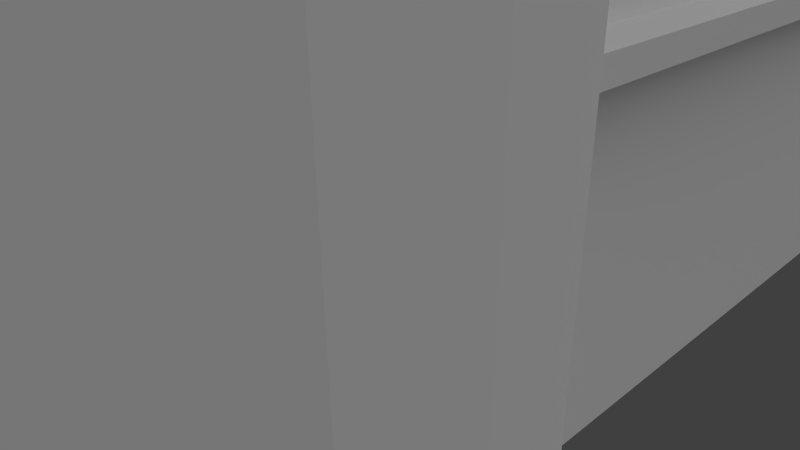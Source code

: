 # Source: House01.blend  (saved by Blender 2.60.0; exported with 4.5.12 LTS)
import bpy
from mathutils import Matrix  # noqa: F401  (used for matrix-valued properties, if any)

bpy.ops.wm.read_factory_settings(use_empty=True)
scene = bpy.context.scene
scene.name = 'Scene'

# ---- collections
col_collection_1 = bpy.data.collections.new('Collection 1'); scene.collection.children.link(col_collection_1)

# ---- materials (node trees are filled in below, after node groups)
mat_material = bpy.data.materials.new('Material')
mat_material.alpha_threshold = 0.0
mat_material.use_transparent_shadow = False
mat_material.roughness = 0.5
mat_material.line_color = (0.0, 0.0, 0.0, 1.0)

# ---- material node trees

# ---- world
world_world = bpy.data.worlds.new('World'); scene.world = world_world
world_world.color = (0.05088, 0.05088, 0.05088)
world_world.use_sun_shadow = False
world_world.sun_shadow_jitter_overblur = 0.0
world_world.cycles.sampling_method = 'MANUAL'
world_world.cycles.sample_map_resolution = 256

# ---- cameras
cam_camera = bpy.data.cameras.new('Camera')
cam_camera.clip_end = 100.0
cam_camera.lens = 35.0
cam_camera.ortho_scale = 7.314
cam_camera.dof.focus_distance = 0.0
cam_camera.dof.aperture_fstop = 128.0

# ---- lights
light_lamp = bpy.data.lights.new('Lamp', 'SUN')
light_lamp.transmission_factor = 0.0
light_lamp.cutoff_distance = 30.0
light_lamp.angle = 1.571
light_lamp.energy = 1.0
light_lamp.shadow_buffer_clip_start = 1.001
light_lamp.shadow_soft_size = 1.0
light_lamp.shadow_cascade_max_distance = 1000.0
light_lamp.cycles.use_multiple_importance_sampling = False

# ---- meshes
me_cylinder = bpy.data.meshes.new('Cylinder')
me_cylinder.from_pydata([(3.481, -2.771, 0.0), (4.066, -2.829, 0.0), (4.629, -2.999, 0.0), (5.148, -3.277, 0.0), (5.602, -3.65, 0.0), (5.975, -4.104, 0.0), (6.252, -4.623, 0.0), (6.423, -5.186, 0.0), (6.481, -5.771, 0.0), (6.423, -6.356, 0.0), (6.252, -6.919, 0.0), (5.975, -7.438, 0.0), (5.602, -7.892, 0.0), (5.148, -8.265, 0.0), (4.629, -8.543, 0.0), (4.066, -8.713, 0.0), (3.481, -8.771, 0.0), (2.896, -8.713, 0.0), (2.333, -8.543, 0.0), (1.814, -8.265, 0.0), (1.359, -7.892, 0.0), (0.9864, -7.438, 0.0), (0.7092, -6.919, 0.0), (0.5385, -6.356, 0.0), (0.4808, -5.771, 0.0), (0.5385, -5.186, 0.0), (0.7092, -4.623, 0.0), (0.9864, -4.104, 0.0), (1.359, -3.65, 0.0), (1.814, -3.277, 0.0), (2.333, -2.999, 0.0), (2.896, -2.829, 0.0), (3.481, -2.771, 12.64), (4.066, -2.829, 12.64), (4.629, -2.999, 12.64), (5.148, -3.277, 12.64), (5.602, -3.65, 12.64), (5.975, -4.104, 12.64), (6.252, -4.623, 12.64), (6.423, -5.186, 12.64), (6.481, -5.771, 12.64), (6.423, -6.356, 12.64), (6.252, -6.919, 12.64), (5.975, -7.438, 12.64), (5.602, -7.892, 12.64), (5.148, -8.265, 12.64), (4.629, -8.543, 12.64), (4.066, -8.713, 12.64), (3.481, -8.771, 12.64), (2.896, -8.713, 12.64), (2.333, -8.543, 12.64), (1.814, -8.265, 12.64), (1.359, -7.892, 12.64), (0.9864, -7.438, 12.64), (0.7092, -6.919, 12.64), (0.5385, -6.356, 12.64), (0.4808, -5.771, 12.64), (0.5385, -5.186, 12.64), (0.7092, -4.623, 12.64), (0.9864, -4.104, 12.64), (1.359, -3.65, 12.64), (1.814, -3.277, 12.64), (2.333, -2.999, 12.64), (2.896, -2.829, 12.64), (3.481, -5.771, 0.0), (3.481, -2.471, 12.64), (2.837, -2.534, 12.64), (2.218, -2.722, 12.64), (1.647, -3.027, 12.64), (1.147, -3.438, 12.64), (0.737, -3.938, 12.64), (0.432, -4.508, 12.64), (0.2442, -5.127, 12.64), (0.1808, -5.771, 12.64), (0.2442, -6.415, 12.64), (0.432, -7.034, 12.64), (0.737, -7.604, 12.64), (1.147, -8.104, 12.64), (1.647, -8.515, 12.64), (2.218, -8.82, 12.64), (2.837, -9.008, 12.64), (3.481, -9.071, 12.64), (4.125, -9.008, 12.64), (4.744, -8.82, 12.64), (5.314, -8.515, 12.64), (5.814, -8.104, 12.64), (6.225, -7.604, 12.64), (6.53, -7.034, 12.64), (6.717, -6.415, 12.64), (6.781, -5.771, 12.64), (6.717, -5.127, 12.64), (6.53, -4.508, 12.64), (6.225, -3.938, 12.64), (5.814, -3.438, 12.64), (5.314, -3.027, 12.64), (4.744, -2.722, 12.64), (4.125, -2.534, 12.64), (3.481, -2.471, 12.91), (4.125, -2.534, 12.91), (4.744, -2.722, 12.91), (5.314, -3.027, 12.91), (5.814, -3.438, 12.91), (6.225, -3.938, 12.91), (6.53, -4.508, 12.91), (6.717, -5.127, 12.91), (6.781, -5.771, 12.91), (6.717, -6.415, 12.91), (6.53, -7.034, 12.91), (6.225, -7.604, 12.91), (5.814, -8.104, 12.91), (5.314, -8.515, 12.91), (4.744, -8.82, 12.91), (4.125, -9.008, 12.91), (3.481, -9.071, 12.91), (2.837, -9.008, 12.91), (2.218, -8.82, 12.91), (1.647, -8.515, 12.91), (1.147, -8.104, 12.91), (0.737, -7.604, 12.91), (0.432, -7.034, 12.91), (0.2442, -6.415, 12.91), (0.1808, -5.771, 12.91), (0.2442, -5.127, 12.91), (0.432, -4.508, 12.91), (0.737, -3.938, 12.91), (1.147, -3.438, 12.91), (1.647, -3.027, 12.91), (2.218, -2.722, 12.91), (2.837, -2.534, 12.91), (3.292, -4.823, 14.71), (3.481, -4.804, 14.71), (3.111, -4.878, 14.71), (2.944, -4.967, 14.71), (2.797, -5.087, 14.71), (2.677, -5.234, 14.71), (2.588, -5.401, 14.71), (2.533, -5.582, 14.71), (2.514, -5.771, 14.71), (2.533, -5.96, 14.71), (2.588, -6.141, 14.71), (2.677, -6.308, 14.71), (2.797, -6.454, 14.71), (2.944, -6.575, 14.71), (3.111, -6.664, 14.71), (3.292, -6.719, 14.71), (3.481, -6.738, 14.71), (3.669, -6.719, 14.71), (3.851, -6.664, 14.71), (4.018, -6.575, 14.71), (4.164, -6.454, 14.71), (4.285, -6.308, 14.71), (4.374, -6.141, 14.71), (4.429, -5.96, 14.71), (4.447, -5.771, 14.71), (4.429, -5.582, 14.71), (4.374, -5.401, 14.71), (4.285, -5.234, 14.71), (4.164, -5.087, 14.71), (4.018, -4.967, 14.71), (3.851, -4.878, 14.71), (3.669, -4.823, 14.71), (3.669, -4.823, 14.9), (3.481, -4.804, 14.9), (3.851, -4.878, 14.9), (4.018, -4.967, 14.9), (4.164, -5.087, 14.9), (4.285, -5.234, 14.9), (4.374, -5.401, 14.9), (4.429, -5.582, 14.9), (4.447, -5.771, 14.9), (4.429, -5.96, 14.9), (4.374, -6.141, 14.9), (4.285, -6.308, 14.9), (4.164, -6.454, 14.9), (4.018, -6.575, 14.9), (3.851, -6.664, 14.9), (3.669, -6.719, 14.9), (3.481, -6.738, 14.9), (3.292, -6.719, 14.9), (3.111, -6.664, 14.9), (2.944, -6.575, 14.9), (2.797, -6.454, 14.9), (2.677, -6.308, 14.9), (2.588, -6.141, 14.9), (2.533, -5.96, 14.9), (2.514, -5.771, 14.9), (2.533, -5.582, 14.9), (2.588, -5.401, 14.9), (2.677, -5.234, 14.9), (2.797, -5.087, 14.9), (2.944, -4.967, 14.9), (3.111, -4.878, 14.9), (3.292, -4.823, 14.9), (3.353, -5.13, 14.9), (3.481, -5.118, 14.9), (3.231, -5.168, 14.9), (3.118, -5.228, 14.9), (3.019, -5.309, 14.9), (2.938, -5.408, 14.9), (2.878, -5.521, 14.9), (2.84, -5.644, 14.9), (2.828, -5.771, 14.9), (2.84, -5.898, 14.9), (2.878, -6.021, 14.9), (2.938, -6.134, 14.9), (3.019, -6.233, 14.9), (3.118, -6.314, 14.9), (3.231, -6.374, 14.9), (3.353, -6.411, 14.9), (3.481, -6.424, 14.9), (3.608, -6.411, 14.9), (3.731, -6.374, 14.9), (3.844, -6.314, 14.9), (3.943, -6.233, 14.9), (4.024, -6.134, 14.9), (4.084, -6.021, 14.9), (4.121, -5.898, 14.9), (4.134, -5.771, 14.9), (4.121, -5.644, 14.9), (4.084, -5.521, 14.9), (4.024, -5.408, 14.9), (3.943, -5.309, 14.9), (3.844, -5.228, 14.9), (3.731, -5.168, 14.9), (3.608, -5.13, 14.9), (3.608, -5.13, 16.93), (3.481, -5.118, 16.93), (3.731, -5.168, 16.93), (3.844, -5.228, 16.93), (3.943, -5.309, 16.93), (4.024, -5.408, 16.93), (4.084, -5.521, 16.93), (4.121, -5.644, 16.93), (4.134, -5.771, 16.93), (4.121, -5.898, 16.93), (4.084, -6.021, 16.93), (4.024, -6.134, 16.93), (3.943, -6.233, 16.93), (3.844, -6.314, 16.93), (3.731, -6.374, 16.93), (3.608, -6.411, 16.93), (3.481, -6.424, 16.93), (3.353, -6.411, 16.93), (3.231, -6.374, 16.93), (3.118, -6.314, 16.93), (3.019, -6.233, 16.93), (2.938, -6.134, 16.93), (2.878, -6.021, 16.93), (2.84, -5.898, 16.93), (2.828, -5.771, 16.93), (2.84, -5.644, 16.93), (2.878, -5.521, 16.93), (2.938, -5.408, 16.93), (3.019, -5.309, 16.93), (3.118, -5.228, 16.93), (3.231, -5.168, 16.93), (3.353, -5.13, 16.93), (3.481, -5.771, 16.93)], [], [(64, 0, 1), (64, 1, 2), (64, 2, 3), (64, 3, 4), (64, 4, 5), (64, 5, 6), (64, 6, 7), (64, 7, 8), (64, 8, 9), (64, 9, 10), (64, 10, 11), (64, 11, 12), (64, 12, 13), (64, 13, 14), (64, 14, 15), (64, 15, 16), (64, 16, 17), (64, 17, 18), (64, 18, 19), (64, 19, 20), (64, 20, 21), (64, 21, 22), (64, 22, 23), (64, 23, 24), (64, 24, 25), (64, 25, 26), (64, 26, 27), (64, 27, 28), (64, 28, 29), (64, 29, 30), (64, 30, 31), (31, 0, 64), (0, 32, 33, 1), (1, 33, 34, 2), (2, 34, 35, 3), (3, 35, 36, 4), (4, 36, 37, 5), (5, 37, 38, 6), (6, 38, 39, 7), (7, 39, 40, 8), (8, 40, 41, 9), (9, 41, 42, 10), (10, 42, 43, 11), (11, 43, 44, 12), (12, 44, 45, 13), (13, 45, 46, 14), (14, 46, 47, 15), (15, 47, 48, 16), (16, 48, 49, 17), (17, 49, 50, 18), (18, 50, 51, 19), (19, 51, 52, 20), (20, 52, 53, 21), (21, 53, 54, 22), (22, 54, 55, 23), (23, 55, 56, 24), (24, 56, 57, 25), (25, 57, 58, 26), (26, 58, 59, 27), (27, 59, 60, 28), (28, 60, 61, 29), (29, 61, 62, 30), (30, 62, 63, 31), (32, 0, 31, 63), (32, 63, 66, 65), (63, 62, 67, 66), (62, 61, 68, 67), (61, 60, 69, 68), (60, 59, 70, 69), (59, 58, 71, 70), (58, 57, 72, 71), (57, 56, 73, 72), (56, 55, 74, 73), (55, 54, 75, 74), (54, 53, 76, 75), (53, 52, 77, 76), (52, 51, 78, 77), (51, 50, 79, 78), (50, 49, 80, 79), (49, 48, 81, 80), (48, 47, 82, 81), (47, 46, 83, 82), (46, 45, 84, 83), (45, 44, 85, 84), (44, 43, 86, 85), (43, 42, 87, 86), (42, 41, 88, 87), (41, 40, 89, 88), (40, 39, 90, 89), (39, 38, 91, 90), (38, 37, 92, 91), (37, 36, 93, 92), (36, 35, 94, 93), (35, 34, 95, 94), (34, 33, 96, 95), (33, 32, 65, 96), (96, 65, 97, 98), (95, 96, 98, 99), (94, 95, 99, 100), (93, 94, 100, 101), (92, 93, 101, 102), (91, 92, 102, 103), (90, 91, 103, 104), (89, 90, 104, 105), (88, 89, 105, 106), (87, 88, 106, 107), (86, 87, 107, 108), (85, 86, 108, 109), (84, 85, 109, 110), (83, 84, 110, 111), (82, 83, 111, 112), (81, 82, 112, 113), (80, 81, 113, 114), (79, 80, 114, 115), (78, 79, 115, 116), (77, 78, 116, 117), (76, 77, 117, 118), (75, 76, 118, 119), (74, 75, 119, 120), (73, 74, 120, 121), (72, 73, 121, 122), (71, 72, 122, 123), (70, 71, 123, 124), (69, 70, 124, 125), (68, 69, 125, 126), (67, 68, 126, 127), (66, 67, 127, 128), (65, 66, 128, 97), (97, 128, 129, 130), (128, 127, 131, 129), (127, 126, 132, 131), (126, 125, 133, 132), (125, 124, 134, 133), (124, 123, 135, 134), (123, 122, 136, 135), (122, 121, 137, 136), (121, 120, 138, 137), (120, 119, 139, 138), (119, 118, 140, 139), (118, 117, 141, 140), (117, 116, 142, 141), (116, 115, 143, 142), (115, 114, 144, 143), (114, 113, 145, 144), (113, 112, 146, 145), (112, 111, 147, 146), (111, 110, 148, 147), (110, 109, 149, 148), (109, 108, 150, 149), (108, 107, 151, 150), (107, 106, 152, 151), (106, 105, 153, 152), (105, 104, 154, 153), (104, 103, 155, 154), (103, 102, 156, 155), (102, 101, 157, 156), (101, 100, 158, 157), (100, 99, 159, 158), (99, 98, 160, 159), (98, 97, 130, 160), (160, 130, 162, 161), (159, 160, 161, 163), (158, 159, 163, 164), (157, 158, 164, 165), (156, 157, 165, 166), (155, 156, 166, 167), (154, 155, 167, 168), (153, 154, 168, 169), (152, 153, 169, 170), (151, 152, 170, 171), (150, 151, 171, 172), (149, 150, 172, 173), (148, 149, 173, 174), (147, 148, 174, 175), (146, 147, 175, 176), (145, 146, 176, 177), (144, 145, 177, 178), (143, 144, 178, 179), (142, 143, 179, 180), (141, 142, 180, 181), (140, 141, 181, 182), (139, 140, 182, 183), (138, 139, 183, 184), (137, 138, 184, 185), (136, 137, 185, 186), (135, 136, 186, 187), (134, 135, 187, 188), (133, 134, 188, 189), (132, 133, 189, 190), (131, 132, 190, 191), (129, 131, 191, 192), (130, 129, 192, 162), (162, 192, 193, 194), (192, 191, 195, 193), (191, 190, 196, 195), (190, 189, 197, 196), (189, 188, 198, 197), (188, 187, 199, 198), (187, 186, 200, 199), (186, 185, 201, 200), (185, 184, 202, 201), (184, 183, 203, 202), (183, 182, 204, 203), (182, 181, 205, 204), (181, 180, 206, 205), (180, 179, 207, 206), (179, 178, 208, 207), (178, 177, 209, 208), (177, 176, 210, 209), (176, 175, 211, 210), (175, 174, 212, 211), (174, 173, 213, 212), (173, 172, 214, 213), (172, 171, 215, 214), (171, 170, 216, 215), (170, 169, 217, 216), (169, 168, 218, 217), (168, 167, 219, 218), (167, 166, 220, 219), (166, 165, 221, 220), (165, 164, 222, 221), (164, 163, 223, 222), (163, 161, 224, 223), (161, 162, 194, 224), (224, 194, 226, 225), (223, 224, 225, 227), (222, 223, 227, 228), (221, 222, 228, 229), (220, 221, 229, 230), (219, 220, 230, 231), (218, 219, 231, 232), (217, 218, 232, 233), (216, 217, 233, 234), (215, 216, 234, 235), (214, 215, 235, 236), (213, 214, 236, 237), (212, 213, 237, 238), (211, 212, 238, 239), (210, 211, 239, 240), (209, 210, 240, 241), (208, 209, 241, 242), (207, 208, 242, 243), (206, 207, 243, 244), (205, 206, 244, 245), (204, 205, 245, 246), (203, 204, 246, 247), (202, 203, 247, 248), (201, 202, 248, 249), (200, 201, 249, 250), (199, 200, 250, 251), (198, 199, 251, 252), (197, 198, 252, 253), (196, 197, 253, 254), (195, 196, 254, 255), (193, 195, 255, 256), (194, 193, 256, 226), (226, 256, 257), (256, 255, 257), (255, 254, 257), (254, 253, 257), (253, 252, 257), (252, 251, 257), (251, 250, 257), (250, 249, 257), (249, 248, 257), (248, 247, 257), (247, 246, 257), (246, 245, 257), (245, 244, 257), (244, 243, 257), (243, 242, 257), (242, 241, 257), (241, 240, 257), (240, 239, 257), (239, 238, 257), (238, 237, 257), (237, 236, 257), (236, 235, 257), (235, 234, 257), (234, 233, 257), (233, 232, 257), (232, 231, 257), (231, 230, 257), (230, 229, 257), (229, 228, 257), (228, 227, 257), (227, 225, 257), (225, 226, 257)])
me_cylinder.use_remesh_preserve_volume = False
me_cylinder.use_remesh_preserve_attributes = False
me_cylinder.use_mirror_vertex_groups = False
me_cylinder.update()
me_cube = bpy.data.meshes.new('Cube')
me_cube.from_pydata([(4.742, 5.87, 0.0), (4.742, -5.87, 0.0), (-4.742, -5.87, 0.0), (-4.742, 5.87, 0.0), (4.742, 5.87, 3.819), (4.742, -5.87, 3.819), (-4.742, -5.87, 3.819), (-4.742, 5.87, 3.819), (4.742, -5.391, 0.0), (-4.742, -5.391, 0.0), (4.742, -5.391, 3.819), (-4.742, -5.391, 3.819), (4.742, 5.366, 0.0), (-4.742, 5.366, 0.0), (4.742, 5.366, 3.819), (-4.742, 5.366, 3.819), (4.268, 5.87, 0.0), (4.268, -5.87, 0.0), (4.268, 5.87, 3.819), (4.268, -5.87, 3.819), (4.268, -5.391, 0.0), (4.268, -5.391, 3.819), (4.268, 5.366, 0.0), (4.268, 5.366, 3.819), (-4.291, 5.87, 0.0), (-4.291, -5.87, 0.0), (-4.291, 5.87, 3.819), (-4.291, -5.87, 3.819), (-4.291, -5.391, 0.0), (-4.291, -5.391, 3.819), (-4.291, 5.366, 0.0), (-4.291, 5.366, 3.819), (4.268, 5.87, 4.08), (-4.291, 5.87, 4.08), (-4.742, -5.391, 4.08), (-4.742, 5.366, 4.08), (4.268, -5.87, 4.08), (-4.291, -5.87, 4.08), (4.742, -5.391, 4.08), (4.742, 5.366, 4.08), (-4.742, -5.87, 4.08), (-4.742, 5.87, 4.08), (4.742, -5.87, 4.08), (4.742, 5.87, 4.08), (-4.742, 5.87, 0.2602), (-4.291, 5.366, 4.08), (4.268, 5.366, 4.08), (-4.291, -5.391, 4.08), (4.268, -5.391, 4.08), (4.742, 5.366, 6.655), (4.268, 5.366, 6.655), (4.268, -5.391, 6.655), (4.742, -5.391, 6.655), (4.268, -5.87, 6.655), (-4.291, -5.391, 6.655), (-4.291, -5.87, 6.655), (-4.742, 5.366, 6.655), (-4.291, 5.366, 6.655), (-4.742, -5.391, 6.655), (4.268, 5.87, 6.655), (-4.291, 5.87, 6.655), (4.742, -5.87, 6.655), (-4.742, -5.87, 6.655), (4.742, 5.87, 6.655), (-4.742, 5.87, 6.655), (4.268, 5.87, 6.928), (-4.291, 5.87, 6.928), (4.268, -5.87, 6.928), (-4.291, -5.87, 6.928), (-4.742, 5.366, 6.928), (-4.742, -5.391, 6.928), (4.742, 5.366, 6.928), (4.742, -5.391, 6.928), (-4.742, -5.87, 6.928), (-4.742, 5.87, 6.928), (4.742, -5.87, 6.928), (4.742, 5.87, 6.928), (-2.146e-06, -5.391, 10.78), (-2.384e-06, -5.87, 10.78), (1.431e-06, 5.366, 10.78), (1.431e-06, 5.87, 10.78), (-0.01186, -5.87, 10.45), (-0.01185, 5.87, 10.45), (-4.291, -5.619, 6.928), (-0.01186, -5.619, 10.45), (4.268, -5.619, 6.928), (-4.291, 5.619, 6.928), (-0.01185, 5.619, 10.45), (4.268, 5.619, 6.928)], [], [(10, 5, 1, 8), (6, 11, 9, 2), (12, 0, 4, 14), (15, 7, 3, 13), (5, 19, 17, 1), (0, 16, 18, 4), (27, 6, 2, 25), (24, 3, 7, 26), (8, 20, 21, 10), (17, 19, 21, 20), (25, 28, 29, 27), (9, 11, 29, 28), (13, 30, 31, 15), (24, 26, 31, 30), (16, 22, 23, 18), (12, 14, 23, 22), (20, 22, 23, 21), (22, 30, 31, 23), (28, 29, 31, 30), (20, 21, 29, 28), (18, 26, 33, 32), (15, 11, 34, 35), (19, 36, 37, 27), (14, 39, 38, 10), (6, 27, 37, 40), (26, 7, 41, 33), (19, 5, 42, 36), (4, 18, 32, 43), (7, 15, 35, 41), (14, 4, 43, 39), (11, 6, 40, 34), (5, 10, 38, 42), (3, 7, 41, 44), (32, 33, 45, 46), (34, 47, 45, 35), (36, 48, 47, 37), (38, 39, 46, 48), (46, 39, 49, 50), (48, 46, 50, 51), (38, 48, 51, 52), (48, 36, 53, 51), (47, 48, 51, 54), (37, 47, 54, 55), (35, 45, 57, 56), (45, 47, 54, 57), (47, 34, 58, 54), (32, 46, 50, 59), (46, 45, 57, 50), (45, 33, 60, 57), (42, 38, 52, 61), (34, 40, 62, 58), (39, 43, 63, 49), (41, 35, 56, 64), (43, 32, 59, 63), (36, 42, 61, 53), (33, 41, 64, 60), (40, 37, 55, 62), (59, 60, 66, 65), (55, 53, 67, 68), (58, 70, 69, 56), (52, 49, 71, 72), (62, 55, 68, 73), (60, 64, 74, 66), (53, 61, 75, 67), (63, 59, 65, 76), (64, 56, 69, 74), (49, 63, 76, 71), (58, 62, 73, 70), (61, 52, 72, 75), (19, 27, 29, 21), (10, 21, 23, 14), (18, 23, 31, 26), (11, 15, 31, 29), (51, 53, 55, 54), (49, 52, 51, 50), (50, 57, 60, 59), (56, 57, 54, 58), (75, 72, 77, 78), (70, 73, 78, 77), (71, 76, 80, 79), (74, 69, 79, 80), (72, 71, 79, 77), (70, 77, 79, 69), (65, 82, 80, 76), (66, 74, 80, 82), (68, 81, 78, 73), (67, 75, 78, 81), (81, 68, 83, 84), (67, 81, 84, 85), (68, 67, 85, 83), (85, 84, 83), (66, 82, 87, 86), (82, 65, 88, 87), (65, 66, 86, 88), (88, 86, 87)])
_uv = me_cube.uv_layers.new(name='UVTex')
_uv.uv.foreach_set('vector', [0.9373, 0.9105, 0.9202, 0.9106, 0.9202, 0.7812, 0.9373, 0.7811, 0.966, 0.5143, 0.949, 0.5144, 0.949, 0.385, 0.966, 0.3849, 0.7836, 0.7811, 0.8007, 0.7811, 0.8007, 0.9107, 0.7836, 0.9107, 0.852, 0.9107, 0.8349, 0.9107, 0.8349, 0.7811, 0.852, 0.7811, 0.983, 0.5143, 0.966, 0.5144, 0.966, 0.385, 0.983, 0.3849, 0.9728, 0.02698, 0.9898, 0.02686, 0.9898, 0.1563, 0.9728, 0.1564, 0.9919, 0.8723, 0.975, 0.8725, 0.975, 0.7433, 0.9919, 0.7431, 0.9032, 0.7811, 0.9202, 0.7813, 0.9202, 0.911, 0.9032, 0.9107, 0.8861, 0.7811, 0.9032, 0.7812, 0.9032, 0.9109, 0.8861, 0.9107, 0.8861, 0.7812, 0.8861, 0.9108, 0.8691, 0.9107, 0.8691, 0.7811, 0.852, 0.7811, 0.8691, 0.7812, 0.8691, 0.9108, 0.852, 0.9107, 1.0, 0.3852, 1.0, 0.5144, 0.983, 0.5142, 0.983, 0.385, 0.9766, 0.6073, 0.9936, 0.607, 0.9936, 0.7363, 0.9766, 0.7365, 0.8349, 0.7811, 0.8349, 0.9107, 0.8178, 0.9107, 0.8178, 0.7811, 0.8007, 0.7811, 0.8178, 0.7811, 0.8178, 0.9107, 0.8007, 0.9107, 0.9898, 0.2275, 0.9898, 0.3569, 0.9728, 0.3568, 0.9728, 0.2274, 8.093e-08, 0.347, 0.3651, 0.347, 0.3651, 0.4766, 0.0, 0.4766, 0.6556, 0.6063, 0.3651, 0.6063, 0.3651, 0.4766, 0.6556, 0.4766, 0.0, 0.6063, 0.0, 0.4766, 0.3651, 0.4766, 0.3651, 0.6063, 0.6556, 0.347, 0.6556, 0.4766, 0.3651, 0.4766, 0.3651, 0.347, 0.9691, 0.2642, 0.6845, 0.2642, 0.6882, 0.2274, 0.9728, 0.2274, 0.36, 0.9741, 0.002614, 0.9741, 0.007523, 0.928, 0.3649, 0.928, 0.9704, 0.3097, 0.9727, 0.347, 0.6868, 0.347, 0.6845, 0.3097, 0.3622, 0.8346, 0.3651, 0.8815, 0.005887, 0.8815, 0.002917, 0.8346, 0.5255, 0.1265, 0.5408, 0.1265, 0.5408, 0.1353, 0.5255, 0.1353, 0.5167, 0.1353, 0.5167, 0.12, 0.5255, 0.12, 0.5255, 0.1353, 0.47, 0.12, 0.4861, 0.12, 0.4861, 0.1289, 0.47, 0.1289, 0.502, 0.1382, 0.4859, 0.1382, 0.4859, 0.1293, 0.502, 0.1293, 0.4282, 0.14, 0.4111, 0.14, 0.4111, 0.1312, 0.4282, 0.1312, 0.4111, 0.1196, 0.4282, 0.1196, 0.4282, 0.1284, 0.4111, 0.1284, 0.47, 0.1289, 0.4537, 0.1289, 0.4537, 0.12, 0.47, 0.12, 0.4282, 0.1312, 0.4445, 0.1312, 0.4445, 0.14, 0.4282, 0.14, 0.9463, 0.7811, 0.9418, 0.8502, 0.9373, 0.9193, 0.9373, 0.7811, 0.9462, 0.6063, 0.6556, 0.6063, 0.6584, 0.5685, 0.9489, 0.5685, 0.005477, 0.7877, 0.002713, 0.7407, 0.3624, 0.7407, 0.3651, 0.7877, 0.949, 0.4766, 0.9462, 0.5144, 0.6556, 0.5144, 0.6585, 0.4766, 0.3692, 0.7811, 0.7357, 0.7811, 0.7316, 0.8286, 0.3651, 0.8286, 0.8188, 0.9107, 0.8349, 0.9107, 0.8349, 0.9981, 0.8188, 0.9981, 0.0, 0.6063, 0.3651, 0.6063, 0.3651, 0.6937, 0.0, 0.6937, 0.8349, 0.9107, 0.851, 0.9107, 0.851, 0.9981, 0.8349, 0.9981, 0.9766, 0.5196, 0.9929, 0.5196, 0.9929, 0.607, 0.9766, 0.607, 0.3651, 0.6937, 0.6556, 0.6937, 0.6556, 0.7811, 0.3651, 0.7811, 0.9526, 0.03219, 0.9689, 0.03219, 0.9689, 0.1196, 0.9526, 0.1196, 0.8691, 0.9108, 0.8844, 0.9108, 0.8844, 0.9982, 0.8691, 0.9982, 0.7303, 0.6937, 0.3651, 0.6937, 0.3651, 0.6063, 0.7303, 0.6063, 0.8538, 0.9108, 0.8691, 0.9108, 0.8691, 0.9982, 0.8538, 0.9982, 0.9184, 0.03219, 0.9355, 0.03219, 0.9355, 0.1196, 0.9184, 0.1196, 0.6845, 0.2274, 0.394, 0.2274, 0.394, 0.14, 0.6845, 0.14, 0.9355, 0.03219, 0.9526, 0.03219, 0.9526, 0.1196, 0.9355, 0.1196, 0.975, 0.8725, 0.9912, 0.8725, 0.9912, 0.96, 0.975, 0.96, 0.9202, 0.9106, 0.9365, 0.9106, 0.9365, 0.998, 0.9202, 0.998, 0.9013, 0.03219, 0.9184, 0.03219, 0.9184, 0.1196, 0.9013, 0.1196, 0.9169, 0.6063, 0.934, 0.6063, 0.934, 0.6937, 0.9169, 0.6937, 0.8017, 0.9107, 0.8178, 0.9107, 0.8178, 0.9981, 0.8017, 0.9981, 0.7846, 0.9107, 0.8007, 0.9107, 0.8007, 0.9981, 0.7846, 0.9981, 0.934, 0.6063, 0.9493, 0.6063, 0.9493, 0.6937, 0.934, 0.6937, 0.8861, 0.9109, 0.9014, 0.9109, 0.9014, 0.9983, 0.8861, 0.9983, 0.9462, 0.3846, 0.6556, 0.3846, 0.6593, 0.347, 0.9499, 0.347, 0.6593, 0.5309, 0.9499, 0.5309, 0.9462, 0.5685, 0.6556, 0.5685, 0.005865, 0.8346, 0.002907, 0.7877, 0.3622, 0.7877, 0.3651, 0.8346, 0.3701, 0.8763, 0.7352, 0.8763, 0.7303, 0.9235, 0.3651, 0.9235, 0.5014, 0.12, 0.5167, 0.12, 0.5167, 0.1293, 0.5014, 0.1293, 0.5014, 0.1293, 0.4861, 0.1293, 0.4861, 0.12, 0.5014, 0.12, 0.4537, 0.1289, 0.4698, 0.1289, 0.4698, 0.1382, 0.4537, 0.1382, 0.4859, 0.1382, 0.4698, 0.1382, 0.4698, 0.1289, 0.4859, 0.1289, 0.4111, 0.1289, 0.394, 0.1289, 0.394, 0.1196, 0.4111, 0.1196, 0.394, 0.1307, 0.4111, 0.1307, 0.4111, 0.14, 0.394, 0.14, 0.4445, 0.1382, 0.4445, 0.1219, 0.4537, 0.1219, 0.4537, 0.1382, 0.4282, 0.1219, 0.4445, 0.1219, 0.4445, 0.1312, 0.4282, 0.1312, 0.9482, 0.7811, 0.6577, 0.7811, 0.6556, 0.7431, 0.9462, 0.7431, 0.3679, 0.8763, 0.3651, 0.8286, 0.7303, 0.8286, 0.733, 0.8763, 0.9423, 0.3846, 0.9442, 0.4221, 0.6576, 0.4221, 0.6556, 0.3846, 0.3693, 0.9235, 0.7276, 0.9235, 0.7235, 0.9699, 0.3651, 0.9699, 0.9462, 0.6937, 0.9482, 0.7317, 0.6577, 0.7317, 0.6556, 0.6937, 0.3611, 0.928, 0.002614, 0.928, 0.006639, 0.8815, 0.3651, 0.8815, 0.9442, 0.4766, 0.6576, 0.4766, 0.6556, 0.4392, 0.9423, 0.4392, 0.3624, 0.6937, 0.3651, 0.7407, 0.005477, 0.7407, 0.002713, 0.6937, 0.9499, 0.5321, 0.9766, 0.5309, 0.9766, 0.7353, 0.9499, 0.7365, 0.6856, 0.2274, 0.6845, 0.2006, 0.8889, 0.2006, 0.8901, 0.2274, 0.9482, 0.7442, 0.975, 0.7431, 0.975, 0.9476, 0.9482, 0.9487, 0.6856, 0.1832, 0.6845, 0.1564, 0.889, 0.1564, 0.8901, 0.1832, 1.214e-08, 0.347, 0.0, 0.0, 0.197, 8.093e-09, 0.197, 0.347, 0.394, 0.347, 0.197, 0.347, 0.197, 3.237e-08, 0.394, 0.0, 0.8868, 0.118, 0.7025, 0.1196, 0.6845, 0.09132, 0.9013, 0.09132, 0.716, 0.05298, 0.6845, 0.02744, 0.8918, 0.02744, 0.8868, 0.0507, 0.6978, 0.001905, 0.8715, 0.0, 0.8918, 0.02744, 0.6845, 0.02744, 0.8576, 0.06627, 0.8884, 0.09132, 0.6845, 0.09132, 0.6889, 0.06844, 0.7357, 0.9657, 0.7357, 0.7811, 0.7597, 0.7831, 0.7597, 0.9677, 0.9148, 0.6302, 0.7303, 0.6302, 0.7323, 0.6063, 0.9169, 0.6063, 0.6882, 0.2729, 0.9728, 0.2729, 0.9691, 0.3097, 0.6845, 0.3097, 0.6845, 0.2274, 0.5393, 0.347, 0.394, 0.2274, 0.7836, 0.7831, 0.7836, 0.9677, 0.7597, 0.9657, 0.7597, 0.7811, 0.7323, 0.6302, 0.9169, 0.6302, 0.9148, 0.6542, 0.7303, 0.6542, 0.9691, 0.1564, 0.6845, 0.1564, 0.6882, 0.1196, 0.9728, 0.1196, 0.6845, 0.1196, 0.394, 0.1196, 0.5393, 0.0])
me_cube.materials.append(mat_material)
me_cube.use_remesh_preserve_volume = False
me_cube.use_remesh_preserve_attributes = False
me_cube.use_mirror_vertex_groups = False
me_cube.update()

# ---- objects
ob_cylinder = bpy.data.objects.new('Cylinder', me_cylinder)
ob_cube = bpy.data.objects.new('Cube', me_cube)
ob_lamp = bpy.data.objects.new('Lamp', light_lamp)
ob_camera = bpy.data.objects.new('Camera', cam_camera)

# ---- transforms, parenting, visibility, modifiers, constraints
ob_cylinder.location = (0.0, 0.0, 0.0)
ob_cylinder.lineart.crease_threshold = 0.0
ob_cube.location = (0.0, 0.0, 0.0)
ob_cube.lock_rotations_4d = False
ob_cube.empty_display_type = 'ARROWS'
ob_cube.lineart.crease_threshold = 0.0
ob_lamp.location = (11.08, 1.005, 12.82)
ob_lamp.rotation_euler = (0.6503, 0.05522, 1.866)
ob_lamp.lock_rotations_4d = False
ob_lamp.empty_display_type = 'ARROWS'
ob_lamp.color = (0.0, 0.0, 0.0, 0.0)
ob_lamp.lineart.crease_threshold = 0.0
ob_camera.location = (7.481, -6.508, 5.344)
ob_camera.rotation_euler = (1.109, 0.01082, 0.8149)
ob_camera.lock_rotations_4d = False
ob_camera.empty_display_type = 'ARROWS'
ob_camera.color = (0.0, 0.0, 0.0, 0.0)
ob_camera.display_type = 'WIRE'
ob_camera.lineart.crease_threshold = 0.0

# ---- collection membership
col_collection_1.objects.link(ob_cylinder)
col_collection_1.objects.link(ob_cube)
col_collection_1.objects.link(ob_lamp)
col_collection_1.objects.link(ob_camera)

# ---- scene / render settings (as saved in the file)
scene.camera = ob_camera
scene.frame_start = 1; scene.frame_end = 250; scene.frame_set(1)
scene.render.engine = 'BLENDER_EEVEE_NEXT'
scene.render.image_settings.color_mode = 'RGB'
scene.render.image_settings.compression = 90
scene.render.resolution_percentage = 50
scene.render.dither_intensity = 0.0
scene.render.bake_margin = 2
scene.render.bake_bias = 0.0
scene.cycles.use_denoising = False
scene.cycles.samples = 10
scene.cycles.sampling_pattern = 'TABULATED_SOBOL'
scene.cycles.light_sampling_threshold = 0.0
scene.cycles.use_adaptive_sampling = False
scene.cycles.use_light_tree = False
scene.cycles.blur_glossy = 0.0
scene.cycles.volume_bounces = 1
scene.cycles.pixel_filter_type = 'GAUSSIAN'
scene.cycles.sample_clamp_indirect = 0.0
scene.view_settings.view_transform = 'Standard'
bpy.context.view_layer.update()
